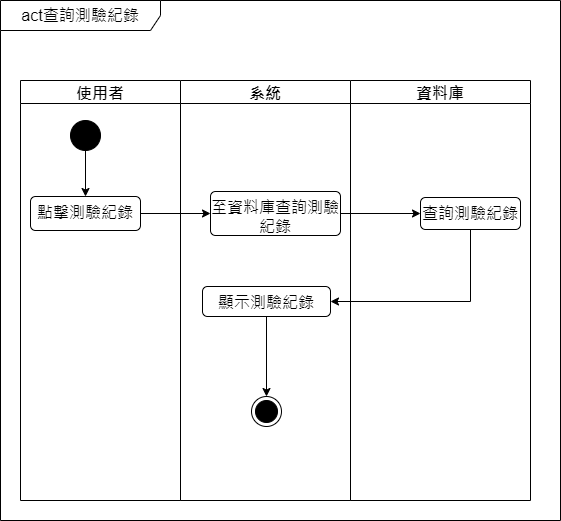

The diagram above was exported from draw.io. Its source (the exported page's mxGraphModel, read from the mxfile embedded in the PNG):
<mxGraphModel dx="743" dy="1522" grid="1" gridSize="10" guides="1" tooltips="1" connect="1" arrows="1" fold="1" page="1" pageScale="1" pageWidth="827" pageHeight="1169" math="0" shadow="0">
  <root>
    <mxCell id="0" />
    <mxCell id="1" parent="0" />
    <mxCell id="vNvEExdMe58YZzL27rQE-1" value="act查詢測驗紀錄" style="shape=umlFrame;whiteSpace=wrap;html=1;pointerEvents=0;recursiveResize=0;container=1;collapsible=0;width=160;fontSize=16;" parent="1" vertex="1">
      <mxGeometry x="220" y="-70" width="560" height="520" as="geometry" />
    </mxCell>
    <mxCell id="vNvEExdMe58YZzL27rQE-2" value="使用者" style="swimlane;fontSize=16;" parent="vNvEExdMe58YZzL27rQE-1" vertex="1">
      <mxGeometry x="20" y="80" width="160" height="420" as="geometry" />
    </mxCell>
    <mxCell id="vNvEExdMe58YZzL27rQE-3" style="edgeStyle=orthogonalEdgeStyle;rounded=0;orthogonalLoop=1;jettySize=auto;html=1;exitX=0.5;exitY=1;exitDx=0;exitDy=0;entryX=0.5;entryY=0;entryDx=0;entryDy=0;fontSize=16;" parent="vNvEExdMe58YZzL27rQE-2" source="vNvEExdMe58YZzL27rQE-4" target="vNvEExdMe58YZzL27rQE-5" edge="1">
      <mxGeometry relative="1" as="geometry" />
    </mxCell>
    <mxCell id="vNvEExdMe58YZzL27rQE-4" value="" style="ellipse;fillColor=strokeColor;html=1;fontSize=16;" parent="vNvEExdMe58YZzL27rQE-2" vertex="1">
      <mxGeometry x="50" y="40" width="30" height="30" as="geometry" />
    </mxCell>
    <mxCell id="vNvEExdMe58YZzL27rQE-5" value="點擊測驗紀錄" style="html=1;align=center;verticalAlign=top;rounded=1;absoluteArcSize=1;arcSize=10;dashed=0;whiteSpace=wrap;fontSize=16;" parent="vNvEExdMe58YZzL27rQE-2" vertex="1">
      <mxGeometry x="10" y="116" width="110" height="34" as="geometry" />
    </mxCell>
    <mxCell id="vNvEExdMe58YZzL27rQE-10" value="系統" style="swimlane;fontSize=16;" parent="vNvEExdMe58YZzL27rQE-1" vertex="1">
      <mxGeometry x="180" y="80" width="170" height="420" as="geometry" />
    </mxCell>
    <mxCell id="vNvEExdMe58YZzL27rQE-11" value="至資料庫查詢測驗紀錄" style="html=1;align=center;verticalAlign=top;rounded=1;absoluteArcSize=1;arcSize=10;dashed=0;whiteSpace=wrap;fontSize=16;" parent="vNvEExdMe58YZzL27rQE-10" vertex="1">
      <mxGeometry x="30" y="111" width="130" height="44" as="geometry" />
    </mxCell>
    <mxCell id="Vs3KzFpZd8XGOc2EZfAh-3" style="edgeStyle=orthogonalEdgeStyle;rounded=0;orthogonalLoop=1;jettySize=auto;html=1;exitX=0.5;exitY=1;exitDx=0;exitDy=0;fontSize=16;" parent="vNvEExdMe58YZzL27rQE-10" source="vNvEExdMe58YZzL27rQE-13" target="vNvEExdMe58YZzL27rQE-14" edge="1">
      <mxGeometry relative="1" as="geometry" />
    </mxCell>
    <mxCell id="vNvEExdMe58YZzL27rQE-13" value="顯示測驗紀錄" style="html=1;align=center;verticalAlign=top;rounded=1;absoluteArcSize=1;arcSize=10;dashed=0;whiteSpace=wrap;fontSize=16;" parent="vNvEExdMe58YZzL27rQE-10" vertex="1">
      <mxGeometry x="22" y="206" width="128" height="30" as="geometry" />
    </mxCell>
    <mxCell id="vNvEExdMe58YZzL27rQE-14" value="" style="ellipse;html=1;shape=endState;fillColor=strokeColor;fontSize=16;" parent="vNvEExdMe58YZzL27rQE-10" vertex="1">
      <mxGeometry x="71" y="316" width="30" height="30" as="geometry" />
    </mxCell>
    <mxCell id="vNvEExdMe58YZzL27rQE-20" value="資料庫" style="swimlane;fontSize=16;" parent="vNvEExdMe58YZzL27rQE-1" vertex="1">
      <mxGeometry x="350" y="80" width="180" height="420" as="geometry" />
    </mxCell>
    <mxCell id="0K_snBoKHywlIvCGNsfU-24" value="查詢測驗紀錄" style="html=1;align=center;verticalAlign=top;rounded=1;absoluteArcSize=1;arcSize=10;dashed=0;whiteSpace=wrap;fontSize=16;" parent="vNvEExdMe58YZzL27rQE-20" vertex="1">
      <mxGeometry x="70" y="117" width="100" height="32" as="geometry" />
    </mxCell>
    <mxCell id="0K_snBoKHywlIvCGNsfU-25" style="edgeStyle=orthogonalEdgeStyle;rounded=0;orthogonalLoop=1;jettySize=auto;html=1;exitX=1;exitY=0.5;exitDx=0;exitDy=0;entryX=0;entryY=0.5;entryDx=0;entryDy=0;fontSize=16;" parent="vNvEExdMe58YZzL27rQE-1" source="vNvEExdMe58YZzL27rQE-11" target="0K_snBoKHywlIvCGNsfU-24" edge="1">
      <mxGeometry relative="1" as="geometry" />
    </mxCell>
    <mxCell id="Vs3KzFpZd8XGOc2EZfAh-1" style="edgeStyle=orthogonalEdgeStyle;rounded=0;orthogonalLoop=1;jettySize=auto;html=1;exitX=0.5;exitY=1;exitDx=0;exitDy=0;entryX=1;entryY=0.5;entryDx=0;entryDy=0;fontSize=16;" parent="vNvEExdMe58YZzL27rQE-1" source="0K_snBoKHywlIvCGNsfU-24" target="vNvEExdMe58YZzL27rQE-13" edge="1">
      <mxGeometry relative="1" as="geometry" />
    </mxCell>
    <mxCell id="KSZNzgQmWww2UR20ghm2-1" style="edgeStyle=orthogonalEdgeStyle;rounded=0;orthogonalLoop=1;jettySize=auto;html=1;exitX=1;exitY=0.5;exitDx=0;exitDy=0;entryX=0;entryY=0.5;entryDx=0;entryDy=0;" edge="1" parent="vNvEExdMe58YZzL27rQE-1" source="vNvEExdMe58YZzL27rQE-5" target="vNvEExdMe58YZzL27rQE-11">
      <mxGeometry relative="1" as="geometry" />
    </mxCell>
  </root>
</mxGraphModel>